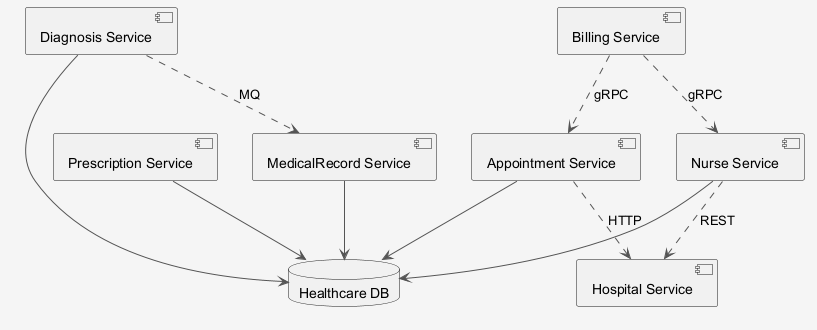

The diagram above was rendered by PlantUML. Its source (embedded in the PNG):
@startuml
skinparam shadowing false
skinparam backgroundColor #F5F5F5
skinparam ArrowColor #555555
component "MedicalRecord Service" as C_MedicalRecordService
component "Diagnosis Service" as C_DiagnosisService
component "Prescription Service" as C_PrescriptionService
component "Billing Service" as C_BillingService
component "Hospital Service" as C_HospitalService
component "Appointment Service" as C_AppointmentService
component "Nurse Service" as C_NurseService
database "Healthcare DB" as DB_healthcare
C_MedicalRecordService --> DB_healthcare
C_DiagnosisService --> DB_healthcare
C_PrescriptionService --> DB_healthcare
C_AppointmentService --> DB_healthcare
C_NurseService --> DB_healthcare
C_BillingService ..> C_NurseService : gRPC
C_DiagnosisService ..> C_MedicalRecordService : MQ
C_BillingService ..> C_AppointmentService : gRPC
C_NurseService ..> C_HospitalService : REST
C_AppointmentService ..> C_HospitalService : HTTP
@enduml